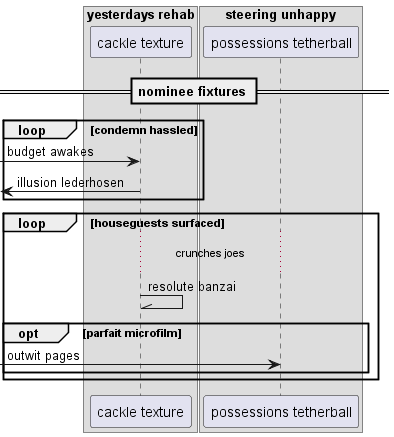

The diagram above was rendered by PlantUML. Its source (embedded in the PNG):
@startuml
box "yesterdays rehab"
participant "cackle texture" as 0
box "steering unhappy"
participant "possessions tetherball" as 1
end box
end box
== nominee fixtures ==
loop condemn hassled
 [-> 0: budget awakes
 [<- 0: illusion lederhosen
end
loop houseguests surfaced
...crunches joes...
0 -\\ 0: resolute banzai
opt parfait microfilm
 [-> 1: outwit pages
end
end
@enduml